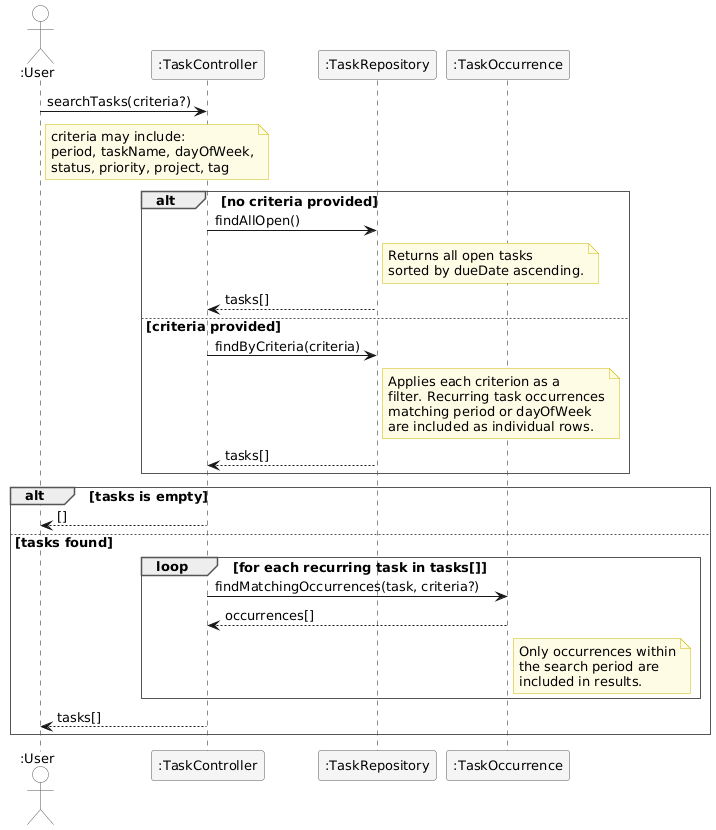

The diagram above was rendered by PlantUML. Its source (embedded in the PNG):
@startuml
skinparam sequenceArrowThickness 1
skinparam responseMessageBelowArrow false
skinparam sequenceParticipantBorderColor #555555
skinparam sequenceParticipantBackgroundColor #F5F5F5
skinparam sequenceActorBorderColor #555555
skinparam sequenceActorBackgroundColor White
skinparam sequenceGroupBorderThickness 1
skinparam sequenceGroupBorderColor #555555
skinparam sequenceGroupBodyBackgroundColor White
skinparam sequenceGroupFontStyle bold
skinparam shadowing false
skinparam defaultFontName Arial
skinparam defaultFontSize 13
skinparam noteBackgroundColor #FFFCE6
skinparam noteBorderColor #CCBB00

actor ":User" as User
participant ":TaskController" as TC
participant ":TaskRepository" as TR
participant ":TaskOccurrence" as OCC

User -> TC : searchTasks(criteria?)
note right of User
    criteria may include:
    period, taskName, dayOfWeek,
    status, priority, project, tag
end note

alt no criteria provided
    TC -> TR : findAllOpen()
    note right of TR
        Returns all open tasks
        sorted by dueDate ascending.
    end note
    TR --> TC : tasks[]
else criteria provided
    TC -> TR : findByCriteria(criteria)
    note right of TR
        Applies each criterion as a
        filter. Recurring task occurrences
        matching period or dayOfWeek
        are included as individual rows.
    end note
    TR --> TC : tasks[]
end

alt tasks is empty
    TC --> User : []
else tasks found
    loop for each recurring task in tasks[]
        TC -> OCC : findMatchingOccurrences(task, criteria?)
        OCC --> TC : occurrences[]
        note right of OCC
            Only occurrences within
            the search period are
            included in results.
        end note
    end
    TC --> User : tasks[]
end
@enduml